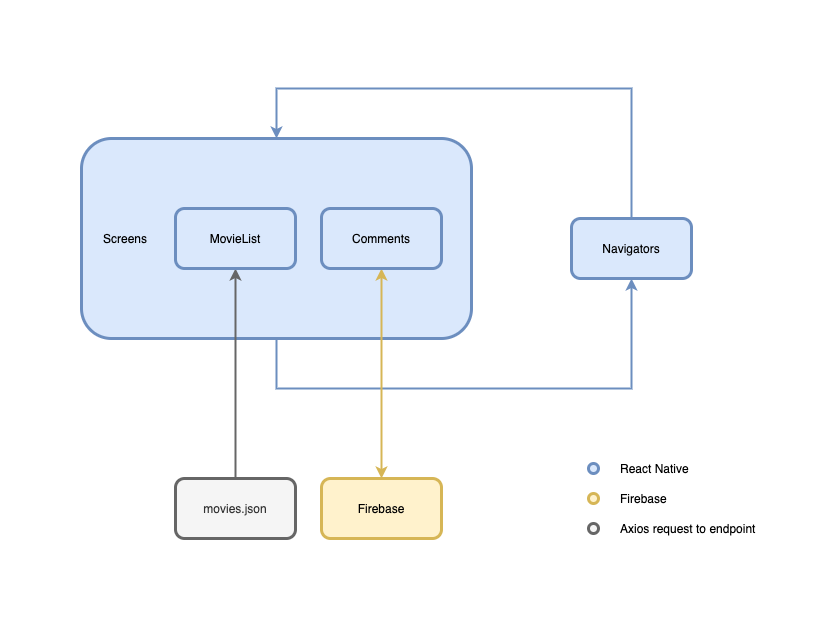

The diagram above was exported from draw.io. Its source (the exported page's mxGraphModel, read from the mxfile embedded in the PNG):
<mxGraphModel dx="946" dy="614" grid="1" gridSize="10" guides="1" tooltips="1" connect="1" arrows="1" fold="1" page="1" pageScale="1" pageWidth="827" pageHeight="1169" math="0" shadow="0">
  <root>
    <mxCell id="0" />
    <mxCell id="1" parent="0" />
    <mxCell id="s8XvVMzJeMI7vuDhk0gi-5" style="edgeStyle=orthogonalEdgeStyle;rounded=0;orthogonalLoop=1;jettySize=auto;html=1;entryX=0.5;entryY=1;entryDx=0;entryDy=0;exitX=0.5;exitY=1;exitDx=0;exitDy=0;strokeColor=#6c8ebf;strokeWidth=2;fillColor=#dae8fc;" edge="1" parent="1" source="s8XvVMzJeMI7vuDhk0gi-1" target="s8XvVMzJeMI7vuDhk0gi-4">
      <mxGeometry relative="1" as="geometry">
        <Array as="points">
          <mxPoint x="515" y="690" />
          <mxPoint x="870" y="690" />
        </Array>
      </mxGeometry>
    </mxCell>
    <mxCell id="s8XvVMzJeMI7vuDhk0gi-1" value="&amp;nbsp; &amp;nbsp; &amp;nbsp; Screens" style="rounded=1;whiteSpace=wrap;html=1;fillColor=#dae8fc;align=left;strokeColor=#6c8ebf;strokeWidth=3;" vertex="1" parent="1">
      <mxGeometry x="320" y="440" width="390" height="200" as="geometry" />
    </mxCell>
    <mxCell id="s8XvVMzJeMI7vuDhk0gi-9" style="edgeStyle=orthogonalEdgeStyle;rounded=0;orthogonalLoop=1;jettySize=auto;html=1;entryX=0.5;entryY=0;entryDx=0;entryDy=0;strokeColor=#666666;strokeWidth=2;startArrow=classic;startFill=1;endArrow=none;endFill=0;fillColor=#f5f5f5;" edge="1" parent="1" source="s8XvVMzJeMI7vuDhk0gi-2" target="s8XvVMzJeMI7vuDhk0gi-11">
      <mxGeometry relative="1" as="geometry">
        <mxPoint x="484" y="770" as="targetPoint" />
      </mxGeometry>
    </mxCell>
    <mxCell id="s8XvVMzJeMI7vuDhk0gi-2" value="MovieList" style="rounded=1;whiteSpace=wrap;html=1;fillColor=#dae8fc;strokeColor=#6c8ebf;strokeWidth=3;" vertex="1" parent="1">
      <mxGeometry x="414" y="510" width="120" height="60" as="geometry" />
    </mxCell>
    <mxCell id="s8XvVMzJeMI7vuDhk0gi-10" style="edgeStyle=orthogonalEdgeStyle;rounded=0;orthogonalLoop=1;jettySize=auto;html=1;strokeColor=#d6b656;strokeWidth=2;entryX=0.5;entryY=0;entryDx=0;entryDy=0;startArrow=classic;startFill=1;fillColor=#fff2cc;" edge="1" parent="1" source="s8XvVMzJeMI7vuDhk0gi-3" target="s8XvVMzJeMI7vuDhk0gi-12">
      <mxGeometry relative="1" as="geometry">
        <mxPoint x="620" y="770" as="targetPoint" />
      </mxGeometry>
    </mxCell>
    <mxCell id="s8XvVMzJeMI7vuDhk0gi-3" value="Comments" style="rounded=1;whiteSpace=wrap;html=1;fillColor=#dae8fc;strokeColor=#6c8ebf;strokeWidth=3;" vertex="1" parent="1">
      <mxGeometry x="560" y="510" width="120" height="60" as="geometry" />
    </mxCell>
    <mxCell id="s8XvVMzJeMI7vuDhk0gi-6" style="edgeStyle=orthogonalEdgeStyle;rounded=0;orthogonalLoop=1;jettySize=auto;html=1;exitX=0.5;exitY=0;exitDx=0;exitDy=0;entryX=0.5;entryY=0;entryDx=0;entryDy=0;strokeColor=#6c8ebf;strokeWidth=2;fillColor=#dae8fc;" edge="1" parent="1" source="s8XvVMzJeMI7vuDhk0gi-4" target="s8XvVMzJeMI7vuDhk0gi-1">
      <mxGeometry relative="1" as="geometry">
        <Array as="points">
          <mxPoint x="870" y="390" />
          <mxPoint x="515" y="390" />
        </Array>
      </mxGeometry>
    </mxCell>
    <mxCell id="s8XvVMzJeMI7vuDhk0gi-4" value="Navigators" style="rounded=1;whiteSpace=wrap;html=1;fillColor=#dae8fc;strokeColor=#6c8ebf;strokeWidth=3;" vertex="1" parent="1">
      <mxGeometry x="810" y="520" width="120" height="60" as="geometry" />
    </mxCell>
    <mxCell id="s8XvVMzJeMI7vuDhk0gi-11" value="movies.json" style="rounded=1;whiteSpace=wrap;html=1;fillColor=#f5f5f5;strokeColor=#666666;strokeWidth=3;fontColor=#333333;" vertex="1" parent="1">
      <mxGeometry x="414" y="780" width="120" height="60" as="geometry" />
    </mxCell>
    <mxCell id="s8XvVMzJeMI7vuDhk0gi-12" value="Firebase" style="rounded=1;whiteSpace=wrap;html=1;fillColor=#fff2cc;strokeColor=#d6b656;strokeWidth=3;" vertex="1" parent="1">
      <mxGeometry x="560" y="780" width="120" height="60" as="geometry" />
    </mxCell>
    <mxCell id="s8XvVMzJeMI7vuDhk0gi-13" value="" style="ellipse;whiteSpace=wrap;html=1;aspect=fixed;strokeColor=#6c8ebf;strokeWidth=3;fillColor=#dae8fc;" vertex="1" parent="1">
      <mxGeometry x="827" y="765" width="10" height="10" as="geometry" />
    </mxCell>
    <mxCell id="s8XvVMzJeMI7vuDhk0gi-14" value="" style="ellipse;whiteSpace=wrap;html=1;aspect=fixed;strokeColor=#d6b656;strokeWidth=3;fillColor=#fff2cc;" vertex="1" parent="1">
      <mxGeometry x="827" y="795" width="10" height="10" as="geometry" />
    </mxCell>
    <mxCell id="s8XvVMzJeMI7vuDhk0gi-15" value="" style="ellipse;whiteSpace=wrap;html=1;aspect=fixed;strokeColor=#666666;strokeWidth=3;fillColor=#f5f5f5;fontColor=#333333;" vertex="1" parent="1">
      <mxGeometry x="827" y="825" width="10" height="10" as="geometry" />
    </mxCell>
    <mxCell id="s8XvVMzJeMI7vuDhk0gi-16" value="React Native" style="text;html=1;strokeColor=none;fillColor=none;align=left;verticalAlign=middle;whiteSpace=wrap;rounded=0;" vertex="1" parent="1">
      <mxGeometry x="857" y="760" width="90" height="20" as="geometry" />
    </mxCell>
    <mxCell id="s8XvVMzJeMI7vuDhk0gi-17" value="Firebase" style="text;html=1;strokeColor=none;fillColor=none;align=left;verticalAlign=middle;whiteSpace=wrap;rounded=0;" vertex="1" parent="1">
      <mxGeometry x="857" y="790" width="90" height="20" as="geometry" />
    </mxCell>
    <mxCell id="s8XvVMzJeMI7vuDhk0gi-18" value="Axios request to endpoint" style="text;html=1;strokeColor=none;fillColor=none;align=left;verticalAlign=middle;whiteSpace=wrap;rounded=0;" vertex="1" parent="1">
      <mxGeometry x="857" y="820" width="140" height="20" as="geometry" />
    </mxCell>
  </root>
</mxGraphModel>